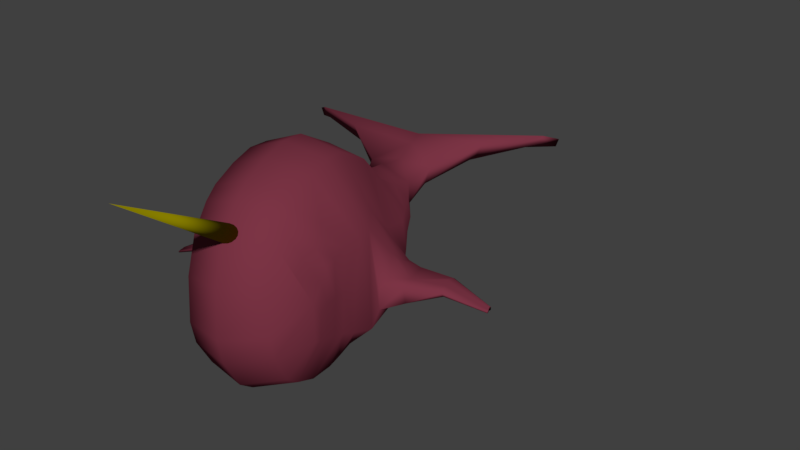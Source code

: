 # Source: attack_narwhal.blend  (saved by Blender 2.79.0; exported with 4.5.12 LTS)
import bpy
from mathutils import Matrix  # noqa: F401  (used for matrix-valued properties, if any)

bpy.ops.wm.read_factory_settings(use_empty=True)
scene = bpy.context.scene
scene.name = 'Scene'

# ---- collections
col_collection_1 = bpy.data.collections.new('Collection 1'); scene.collection.children.link(col_collection_1)

# ---- materials (node trees are filled in below, after node groups)
mat_narwhal = bpy.data.materials.new('Narwhal')
mat_narwhal.alpha_threshold = 0.0
mat_narwhal.use_transparent_shadow = False
mat_narwhal.diffuse_color = (0.2, 0.035, 0.05969, 1.0)
mat_narwhal.roughness = 0.5
mat_narwhal.specular_intensity = 0.05
mat_eye = bpy.data.materials.new('Eye')
mat_eye.alpha_threshold = 0.0
mat_eye.use_transparent_shadow = False
mat_eye.diffuse_color = (0.2, 0.035, 0.06, 1.0)
mat_eye.roughness = 0.5
mat_eye.specular_intensity = 0.1
mat_horn = bpy.data.materials.new('Horn')
mat_horn.alpha_threshold = 0.0
mat_horn.use_transparent_shadow = False
mat_horn.diffuse_color = (0.2396, 0.2054, 6.165e-05, 1.0)
mat_horn.roughness = 0.5
mat_horn.specular_intensity = 0.1

# ---- material node trees

# ---- world
world_world = bpy.data.worlds.new('World'); scene.world = world_world
world_world.color = (0.05088, 0.05088, 0.05088)
world_world.use_sun_shadow = False
world_world.sun_shadow_jitter_overblur = 0.0
world_world.cycles.sampling_method = 'MANUAL'

# ---- cameras
cam_camera = bpy.data.cameras.new('Camera')
cam_camera.clip_end = 100.0
cam_camera.lens = 35.0
cam_camera.sensor_width = 32.0
cam_camera.sensor_height = 18.0
cam_camera.ortho_scale = 7.314
cam_camera.dof.focus_distance = 0.0
cam_camera.dof.aperture_fstop = 128.0

# ---- lights
light_sun = bpy.data.lights.new('Sun', 'SUN')
light_sun.transmission_factor = 0.0
light_sun.angle = 0.1993
light_sun.energy = 1.0
light_sun.shadow_buffer_clip_start = 0.5
light_sun.shadow_soft_size = 0.1
light_sun.shadow_cascade_max_distance = 1000.0

# ---- meshes
me_plane = bpy.data.meshes.new('Plane')
me_plane.from_pydata([(-0.1959, -0.7798, -0.4416), (0.175, -0.7115, -0.4416), (-0.4108, -0.1435, -0.6767), (0.2078, -0.1295, -0.6749), (-0.839, -0.6773, -0.4416), (-1.334, -0.426, -0.4416), (0.7043, -0.4212, -0.4416), (0.9604, -0.1414, -0.4416), (-0.8073, 0.1472, -0.7289), (0.3754, 0.176, -0.6749), (-1.624, -0.07769, -0.4416), (1.256, 0.331, -0.4416), (-0.8346, 0.6558, -0.7645), (0.6715, 0.7488, -0.6749), (-1.747, 0.175, -0.4416), (1.448, 0.891, -0.4416), (-0.8454, 0.9572, -0.8348), (0.796, 0.971, -0.7331), (-1.843, 0.6599, -0.4416), (1.502, 1.192, -0.4416), (-0.7282, 1.41, -0.8036), (0.8547, 1.235, -0.8646), (-1.87, 1.138, -0.4416), (1.564, 1.663, -0.4416), (-0.7513, 1.912, -0.6749), (1.015, 2.026, -0.7506), (-1.775, 1.609, -0.4416), (1.536, 2.12, -0.4416), (0.02581, 2.821, -0.6144), (0.7168, 2.956, -0.792), (-1.31, 2.443, -0.4416), (1.407, 2.851, -0.4416), (0.2124, 3.423, -0.6382), (0.8095, 3.518, -0.6604), (-0.4937, 3.349, -0.4156), (1.213, 3.648, -0.4156), (0.2539, 3.898, -0.5422), (0.7297, 3.996, -0.5494), (-0.2434, 3.809, -0.4156), (1.127, 4.135, -0.4156), (0.281, 4.377, -0.4575), (0.6865, 4.448, -0.4723), (-0.08199, 4.277, -0.3534), (1.019, 4.506, -0.4137), (0.2351, 4.911, -0.3209), (0.6786, 4.947, -0.3262), (-0.006273, 4.625, -0.2319), (0.9476, 4.715, -0.368), (0.7036, 1.798, -0.9619), (0.244, 1.731, -0.9619), (0.5924, 5.645, -0.3762), (0.2517, 5.674, -0.449), (0.6087, 1.687, -1.144), (-0.02797, 2.028, -0.8797), (0.7052, 2.133, -1.038), (0.2739, 2.329, -0.9299), (0.3816, 2.547, -0.9619), (0.6983, 2.61, -0.9619), (0.5057, 1.909, -1.547), (0.6868, 1.501, -0.8793), (0.3371, 1.537, -0.8708), (0.4032, 1.833, -1.538), (0.3985, 2.041, -1.537), (0.6098, 2.013, -1.256), (0.3234, 1.937, -1.144), (0.388, 2.415, -1.144), (0.6051, 2.476, -1.144), (0.2937, 1.622, -1.144), (0.5381, 2.149, -1.537), (0.5431, 2.299, -1.587), (0.4024, 2.227, -1.513), (0.445, 2.371, -1.558), (0.4937, 2.437, -1.559), (0.3519, 6.629, -0.9155), (0.02145, 6.632, -1.038), (0.2321, 7.406, -1.757), (0.05171, 7.407, -1.796), (0.4105, 7.798, -1.956), (0.2426, 7.799, -1.995), (0.7612, 2.069, -2.042), (0.7271, 2.044, -2.039), (0.7255, 2.113, -2.039), (0.772, 2.148, -2.039), (0.7736, 2.198, -2.055), (0.7268, 2.174, -2.031), (0.741, 2.222, -2.046), (0.7572, 2.244, -2.046), (-0.1015, -0.1365, -0.6758), (-0.8725, -0.2848, -0.5592), (-0.1876, 0.2302, -0.6989), (-1.091, 0.1275, -0.6271), (0.2916, 0.02325, -0.6749), (-0.5807, 0.07046, -0.6998), (-1.479, -0.2518, -0.4416), (-0.08155, 0.7023, -0.7197), (-1.291, 0.4154, -0.6031), (0.5235, 0.4624, -0.6749), (-0.8007, 0.3651, -0.7477), (-1.686, 0.04866, -0.4416), (-0.1346, 0.4663, -0.7093), (-1.083, 0.3227, -0.6553), (-0.1446, 0.04686, -0.6874), (-1.03, -0.09069, -0.5707), (-0.1959, -0.7798, 0.4416), (0.175, -0.7115, 0.4416), (-0.4108, -0.1435, 0.6767), (0.2078, -0.1295, 0.6749), (-0.839, -0.6773, 0.4416), (-1.334, -0.426, 0.4416), (0.7043, -0.4212, 0.4416), (0.9604, -0.1414, 0.4416), (-0.8073, 0.1472, 0.7289), (0.3754, 0.176, 0.6749), (-1.624, -0.07769, 0.4416), (1.256, 0.331, 0.4416), (-0.8346, 0.6558, 0.7645), (0.6715, 0.7488, 0.6749), (-1.747, 0.175, 0.4416), (1.448, 0.891, 0.4416), (-0.8454, 0.9572, 0.8348), (0.796, 0.971, 0.7331), (-1.843, 0.6599, 0.4416), (1.502, 1.192, 0.4416), (-0.7282, 1.41, 0.8036), (0.8547, 1.235, 0.8646), (-1.87, 1.138, 0.4416), (1.564, 1.663, 0.4416), (1.015, 2.026, 0.7506), (-1.775, 1.609, 0.4416), (1.536, 2.12, 0.4416), (0.02581, 2.821, 0.6144), (0.7168, 2.956, 0.792), (-1.31, 2.443, 0.4416), (1.407, 2.851, 0.4416), (0.2124, 3.423, 0.6382), (0.8095, 3.518, 0.6604), (-0.4937, 3.349, 0.4156), (1.213, 3.648, 0.4156), (0.2539, 3.898, 0.5422), (0.7297, 3.996, 0.5494), (-0.2434, 3.809, 0.4156), (1.127, 4.135, 0.4156), (0.281, 4.377, 0.4575), (0.6865, 4.448, 0.4723), (-0.08199, 4.277, 0.3534), (1.019, 4.506, 0.4137), (0.2351, 4.911, 0.3209), (0.6786, 4.947, 0.3262), (-0.006273, 4.625, 0.2319), (0.9476, 4.715, 0.368), (-0.7513, 1.912, 0.6749), (0.7036, 1.798, 0.9619), (0.244, 1.731, 0.9619), (0.5924, 5.645, 0.3762), (0.2517, 5.674, 0.449), (0.2937, 1.622, 1.144), (0.6087, 1.687, 1.144), (-0.02797, 2.028, 0.8797), (0.7052, 2.133, 1.038), (0.6983, 2.61, 0.9619), (0.2739, 2.329, 0.9299), (0.3816, 2.547, 0.9619), (0.5057, 1.909, 1.547), (0.6868, 1.501, 0.8793), (0.3371, 1.537, 0.8708), (0.4032, 1.833, 1.538), (0.3985, 2.041, 1.537), (0.6098, 2.013, 1.256), (0.3234, 1.937, 1.144), (0.388, 2.415, 1.144), (0.6051, 2.476, 1.144), (0.5381, 2.149, 1.537), (0.5431, 2.299, 1.587), (0.4024, 2.227, 1.513), (0.445, 2.371, 1.558), (0.4937, 2.437, 1.559), (0.3519, 6.629, 0.9155), (0.02145, 6.632, 1.038), (0.2321, 7.406, 1.757), (0.05171, 7.407, 1.796), (0.4105, 7.798, 1.956), (0.2426, 7.799, 1.995), (0.7612, 2.069, 2.042), (0.7271, 2.044, 2.039), (0.7255, 2.113, 2.039), (0.772, 2.148, 2.039), (0.7736, 2.198, 2.055), (0.7268, 2.174, 2.031), (0.741, 2.222, 2.046), (0.7572, 2.244, 2.046), (-0.2457, -1.082, 0.0), (0.1639, -1.006, 0.0), (-0.956, -0.9686, 0.0), (-1.503, -0.691, 0.0), (0.7486, -0.6857, 0.0), (1.031, -0.3767, 0.0), (-1.823, -0.3063, 0.0), (1.358, 0.1451, 0.0), (-1.959, -0.02717, 0.0), (1.57, 0.7636, 0.0), (-2.065, 0.5084, 0.0), (1.63, 1.096, 0.0), (-2.095, 1.036, 0.0), (1.698, 1.616, 0.0), (-1.989, 1.557, 0.0), (1.668, 2.121, 0.0), (-1.476, 2.477, 0.0), (1.524, 2.929, 0.0), (-0.6479, 3.419, 0.0), (1.324, 3.771, 0.0), (-0.3555, 3.909, 0.0), (1.224, 4.285, 0.0), (-0.251, 4.359, 0.0), (1.111, 4.666, 0.0), (-0.01495, 5.0, 0.0), (0.9164, 5.069, 0.0), (-0.1616, 4.698, 0.0), (1.035, 4.884, 0.0), (0.1348, 5.637, -1.084e-09), (0.8647, 5.631, -1.357e-10), (0.0741, 6.263, 0.0), (0.7317, 6.256, 0.0), (0.05957, 6.714, -9.598e-09), (0.4189, 6.715, -9.598e-09), (0.1425, 6.83, -9.598e-09), (0.2904, 6.831, -9.598e-09), (-0.1015, -0.1365, 0.6758), (-0.8725, -0.2848, 0.5592), (-0.1876, 0.2302, 0.6989), (-1.091, 0.1275, 0.6271), (0.2916, 0.02325, 0.6749), (-0.5807, 0.07046, 0.6998), (-1.479, -0.2518, 0.4416), (-0.08155, 0.7023, 0.7197), (-1.291, 0.4154, 0.6031), (0.5235, 0.4624, 0.6749), (-0.8007, 0.3651, 0.7477), (-1.686, 0.04866, 0.4416), (-0.1346, 0.4663, 0.7093), (-1.083, 0.3227, 0.6553), (-0.1446, 0.04686, 0.6874), (-1.03, -0.09069, 0.5707), (-1.316, -0.2898, 0.1146), (-1.269, -0.322, 0.106), (-1.23, -0.3493, 0.08148), (-1.203, -0.3675, 0.04485), (-1.194, -0.3739, 0.001642), (-1.203, -0.3675, -0.04157), (-1.23, -0.3493, -0.0782), (-1.269, -0.322, -0.1027), (-1.316, -0.2898, -0.1113), (-1.363, -0.2576, -0.1027), (-1.403, -0.2304, -0.0782), (-2.954, -2.647, 0.04754), (-1.429, -0.2121, -0.04157), (-1.438, -0.2057, 0.001642), (-1.429, -0.2121, 0.04485), (-1.403, -0.2304, 0.08148), (-1.363, -0.2576, 0.106)], [], [(0, 2, 87, 3, 1), (0, 4, 5, 88, 2), (3, 7, 6, 1), (3, 91, 9, 11, 7), (102, 90, 8, 92), (101, 89, 9, 91), (9, 96, 13, 15, 11), (100, 95, 12, 97), (99, 94, 13, 96), (13, 17, 19, 15), (14, 18, 16, 12, 95), (12, 16, 17, 13, 94), (17, 21, 23, 19), (18, 22, 20, 16), (16, 20, 21, 17), (21, 25, 27, 23), (22, 26, 24, 20), (25, 29, 31, 27), (26, 30, 28, 24), (29, 33, 35, 31), (30, 34, 32, 28), (28, 32, 33, 29), (33, 37, 39, 35), (34, 38, 36, 32), (32, 36, 37, 33), (37, 41, 43, 39), (38, 42, 40, 36), (36, 40, 41, 37), (41, 45, 47, 43), (42, 46, 44, 40), (40, 44, 45, 41), (34, 30, 206, 208), (42, 38, 210, 212), (215, 45, 50, 219), (4, 0, 190, 192), (11, 15, 199, 197), (44, 46, 216, 214), (6, 7, 195, 194), (19, 23, 203, 201), (27, 31, 207, 205), (47, 45, 215, 217), (1, 6, 194, 191), (35, 39, 211, 209), (43, 47, 217, 213), (14, 98, 10, 196, 198), (22, 18, 200, 202), (30, 26, 204, 206), (38, 34, 208, 210), (46, 42, 212, 216), (7, 11, 197, 195), (15, 19, 201, 199), (23, 27, 205, 203), (0, 1, 191, 190), (31, 35, 209, 207), (39, 43, 213, 211), (10, 93, 5, 193, 196), (18, 14, 198, 200), (26, 22, 202, 204), (5, 4, 192, 193), (48, 59, 52), (56, 55, 24, 28, 29, 57), (53, 55, 64), (49, 53, 64, 67), (29, 25, 54, 57), (25, 21, 48, 54), (59, 60, 67, 52), (60, 59, 48, 21, 20, 49), (219, 50, 73, 221), (20, 24, 53, 49), (24, 55, 53), (64, 70, 62), (66, 63, 68, 69), (66, 69, 72), (63, 52, 58, 68), (60, 49, 67), (55, 56, 65, 64), (57, 54, 63, 66), (56, 57, 66, 65), (54, 48, 52, 63), (72, 69, 83, 86), (52, 67, 61, 58), (71, 72, 86, 85), (67, 64, 62, 61), (64, 65, 71, 70), (65, 66, 72, 71), (45, 44, 51, 50), (44, 214, 218, 51), (221, 73, 75, 223), (50, 51, 74, 73), (51, 218, 220, 74), (76, 222, 224, 78), (73, 74, 76, 75), (74, 220, 222, 76), (77, 78, 224, 225), (223, 75, 77, 225), (75, 76, 78, 77), (85, 86, 83, 82, 81, 84), (80, 81, 82, 79), (58, 61, 80, 79), (68, 58, 79, 82), (69, 68, 82, 83), (62, 70, 84, 81), (70, 71, 85, 84), (61, 62, 81, 80), (89, 99, 96, 9), (8, 97, 99, 89), (97, 12, 94, 99), (90, 100, 97, 8), (10, 98, 100, 90), (98, 14, 95, 100), (87, 101, 91, 3), (2, 92, 101, 87), (92, 8, 89, 101), (88, 102, 92, 2), (5, 93, 102, 88), (93, 10, 90, 102), (103, 104, 106, 226, 105), (103, 105, 227, 108, 107), (106, 104, 109, 110), (106, 110, 114, 112, 230), (241, 231, 111, 229), (240, 230, 112, 228), (112, 114, 118, 116, 235), (239, 236, 115, 234), (238, 235, 116, 233), (116, 118, 122, 120), (117, 234, 115, 119, 121), (115, 233, 116, 120, 119), (120, 122, 126, 124), (121, 119, 123, 125), (119, 120, 124, 123), (124, 126, 129, 127), (125, 123, 150, 128), (127, 129, 133, 131), (128, 150, 130, 132), (131, 133, 137, 135), (132, 130, 134, 136), (130, 131, 135, 134), (135, 137, 141, 139), (136, 134, 138, 140), (134, 135, 139, 138), (139, 141, 145, 143), (140, 138, 142, 144), (138, 139, 143, 142), (143, 145, 149, 147), (144, 142, 146, 148), (142, 143, 147, 146), (136, 208, 206, 132), (144, 212, 210, 140), (215, 219, 153, 147), (107, 192, 190, 103), (114, 197, 199, 118), (146, 214, 216, 148), (109, 194, 195, 110), (122, 201, 203, 126), (129, 205, 207, 133), (149, 217, 215, 147), (104, 191, 194, 109), (137, 209, 211, 141), (145, 213, 217, 149), (117, 198, 196, 113, 237), (125, 202, 200, 121), (132, 206, 204, 128), (140, 210, 208, 136), (148, 216, 212, 144), (110, 195, 197, 114), (118, 199, 201, 122), (126, 203, 205, 129), (103, 190, 191, 104), (133, 207, 209, 137), (141, 211, 213, 145), (113, 196, 193, 108, 232), (121, 200, 198, 117), (128, 204, 202, 125), (108, 193, 192, 107), (151, 156, 163), (161, 159, 131, 130, 150, 160), (157, 168, 160), (152, 155, 168, 157), (131, 159, 158, 127), (127, 158, 151, 124), (163, 156, 155, 164), (164, 152, 123, 124, 151, 163), (219, 221, 176, 153), (123, 152, 157, 150), (150, 157, 160), (168, 166, 173), (170, 172, 171, 167), (170, 175, 172), (167, 171, 162, 156), (164, 155, 152), (160, 168, 169, 161), (159, 170, 167, 158), (161, 169, 170, 159), (158, 167, 156, 151), (175, 189, 186, 172), (156, 162, 165, 155), (174, 188, 189, 175), (155, 165, 166, 168), (168, 173, 174, 169), (169, 174, 175, 170), (147, 153, 154, 146), (146, 154, 218, 214), (221, 223, 178, 176), (153, 176, 177, 154), (154, 177, 220, 218), (179, 181, 224, 222), (176, 178, 179, 177), (177, 179, 222, 220), (180, 225, 224, 181), (223, 225, 180, 178), (178, 180, 181, 179), (188, 187, 184, 185, 186, 189), (183, 182, 185, 184), (162, 182, 183, 165), (171, 185, 182, 162), (172, 186, 185, 171), (166, 184, 187, 173), (173, 187, 188, 174), (165, 183, 184, 166), (222, 223, 225, 224), (228, 112, 235, 238), (111, 228, 238, 236), (236, 238, 233, 115), (229, 111, 236, 239), (113, 229, 239, 237), (237, 239, 234, 117), (226, 106, 230, 240), (105, 226, 240, 231), (231, 240, 228, 111), (227, 105, 231, 241), (108, 227, 241, 232), (232, 241, 229, 113), (242, 253, 243), (243, 253, 244), (244, 253, 245), (245, 253, 246), (246, 253, 247), (247, 253, 248), (248, 253, 249), (249, 253, 250), (250, 253, 251), (251, 253, 252), (252, 253, 254), (254, 253, 255), (255, 253, 256), (256, 253, 257), (257, 253, 258), (258, 253, 242), (242, 243, 244, 245, 246, 247, 248, 249, 250, 251, 252, 254, 255, 256, 257, 258)])
me_plane.polygons.foreach_set('use_smooth', [True] * 250)
me_plane.polygons.foreach_set('material_index', [0, 0, 0, 0, 0, 0, 0, 0, 0, 0, 0, 0, 0, 0, 0, 0, 0, 0, 0, 0, 0, 0, 0, 0, 0, 0, 0, 0, 0, 0, 0, 0, 0, 0, 0, 0, 0, 0, 0, 0, 0, 0, 0, 0, 0, 0, 0, 0, 0, 0, 0, 0, 0, 0, 0, 0, 0, 0, 0, 0, 0, 0, 0, 0, 0, 0, 0, 0, 0, 0, 0, 0, 0, 0, 0, 0, 0, 0, 0, 0, 0, 0, 0, 0, 0, 0, 0, 0, 0, 0, 0, 0, 0, 0, 0, 0, 0, 0, 0, 0, 0, 0, 0, 0, 0, 0, 0, 1, 0, 0, 0, 0, 0, 0, 0, 0, 0, 0, 0, 0, 0, 0, 0, 0, 0, 0, 0, 0, 0, 0, 0, 0, 0, 0, 0, 0, 0, 0, 0, 0, 0, 0, 0, 0, 0, 0, 0, 0, 0, 0, 0, 0, 0, 0, 0, 0, 0, 0, 0, 0, 0, 0, 0, 0, 0, 0, 0, 0, 0, 0, 0, 0, 0, 0, 0, 0, 0, 0, 0, 0, 0, 0, 0, 0, 0, 0, 0, 0, 0, 0, 0, 0, 0, 0, 0, 0, 0, 0, 0, 0, 0, 0, 0, 0, 0, 0, 0, 0, 0, 0, 0, 0, 0, 0, 0, 0, 0, 0, 0, 0, 0, 0, 0, 0, 1, 0, 0, 0, 0, 0, 0, 0, 0, 2, 2, 2, 2, 2, 2, 2, 2, 2, 2, 2, 2, 2, 2, 2, 2, 2])
_uv = me_plane.uv_layers.new(name='UVMap')
_uv.uv.foreach_set('vector', [0.5, 1.0, 0.9755, 0.6545, 0.7939, 0.09549, 0.2061, 0.09549, 0.02447, 0.6545, 0.5, 1.0, 0.9755, 0.6545, 0.7939, 0.09549, 0.2061, 0.09549, 0.02447, 0.6545, 0.0, 0.0, 1.0, 0.0, 1.0, 1.0, 0.0, 1.0, 0.5, 1.0, 0.9755, 0.6545, 0.7939, 0.09549, 0.2061, 0.09549, 0.02447, 0.6545, 0.02461, 0.07875, 1.025, 0.07875, 1.025, 1.079, 0.02461, 1.079, 0.0, 0.0, 1.0, 0.0, 1.0, 1.0, 0.0, 1.0, 0.5, 1.0, 0.9755, 0.6545, 0.7939, 0.09549, 0.2061, 0.09549, 0.02447, 0.6545, 0.02461, 0.07875, 1.025, 0.07875, 1.025, 1.079, 0.02461, 1.079, 0.0, 0.0, 1.0, 0.0, 1.0, 1.0, 0.0, 1.0, 0.0, 0.0, 1.0, 0.0, 1.0, 1.0, 0.0, 1.0, 0.5, 1.0, 0.9755, 0.6545, 0.7939, 0.09549, 0.2061, 0.09549, 0.02447, 0.6545, 0.5, 1.0, 0.9755, 0.6545, 0.7939, 0.09549, 0.2061, 0.09549, 0.02447, 0.6545, 0.0, 0.0, 1.0, 0.0, 1.0, 1.0, 0.0, 1.0, 0.0, 0.0, 1.0, 0.0, 1.0, 1.0, 0.0, 1.0, 0.0, 0.0, 1.0, 0.0, 1.0, 1.0, 0.0, 1.0, 0.0, 0.0, 1.0, 0.0, 1.0, 1.0, 0.0, 1.0, 0.0, 0.0, 1.0, 0.0, 1.0, 1.0, 0.0, 1.0, 0.0, 0.0, 1.0, 0.0, 1.0, 1.0, 0.0, 1.0, 0.0, 0.0, 1.0, 0.0, 1.0, 1.0, 0.0, 1.0, 0.0, 0.0, 1.0, 0.0, 1.0, 1.0, 0.0, 1.0, 0.0, 0.0, 1.0, 0.0, 1.0, 1.0, 0.0, 1.0, 0.0, 0.0, 1.0, 0.0, 1.0, 1.0, 0.0, 1.0, 0.0, 0.0, 1.0, 0.0, 1.0, 1.0, 0.0, 1.0, 0.0, 0.0, 1.0, 0.0, 1.0, 1.0, 0.0, 1.0, 0.0, 0.0, 1.0, 0.0, 1.0, 1.0, 0.0, 1.0, 0.0, 0.0, 1.0, 0.0, 1.0, 1.0, 0.0, 1.0, 0.0, 0.0, 1.0, 0.0, 1.0, 1.0, 0.0, 1.0, 0.0, 0.0, 1.0, 0.0, 1.0, 1.0, 0.0, 1.0, 0.0, 0.0, 1.0, 0.0, 1.0, 1.0, 0.0, 1.0, 0.0, 0.0, 1.0, 0.0, 1.0, 1.0, 0.0, 1.0, 0.0, 0.0, 1.0, 0.0, 1.0, 1.0, 0.0, 1.0, 0.0, 0.0, 1.0, 0.0, 1.0, 1.0, 0.0, 1.0, 0.0, 0.0, 1.0, 0.0, 1.0, 1.0, 0.0, 1.0, 0.0, 0.0, 1.0, 0.0, 1.0, 1.0, 0.0, 1.0, 0.0, 0.0, 1.0, 0.0, 1.0, 1.0, 0.0, 1.0, 0.0, 0.0, 1.0, 0.0, 1.0, 1.0, 0.0, 1.0, 0.0, 0.0, 1.0, 0.0, 1.0, 1.0, 0.0, 1.0, 0.0, 0.0, 1.0, 0.0, 1.0, 1.0, 0.0, 1.0, 0.0, 0.0, 1.0, 0.0, 1.0, 1.0, 0.0, 1.0, 0.0, 0.0, 1.0, 0.0, 1.0, 1.0, 0.0, 1.0, 0.0, 0.0, 1.0, 0.0, 1.0, 1.0, 0.0, 1.0, 0.0, 0.0, 1.0, 0.0, 1.0, 1.0, 0.0, 1.0, 0.0, 0.0, 1.0, 0.0, 1.0, 1.0, 0.0, 1.0, 0.0, 0.0, 1.0, 0.0, 1.0, 1.0, 0.0, 1.0, 0.5, 1.0, 0.9755, 0.6545, 0.7939, 0.09549, 0.2061, 0.09549, 0.02447, 0.6545, 0.0, 0.0, 1.0, 0.0, 1.0, 1.0, 0.0, 1.0, 0.0, 0.0, 1.0, 0.0, 1.0, 1.0, 0.0, 1.0, 0.0, 0.0, 1.0, 0.0, 1.0, 1.0, 0.0, 1.0, 0.0, 0.0, 1.0, 0.0, 1.0, 1.0, 0.0, 1.0, 0.0, 0.0, 1.0, 0.0, 1.0, 1.0, 0.0, 1.0, 0.0, 0.0, 1.0, 0.0, 1.0, 1.0, 0.0, 1.0, 0.0, 0.0, 1.0, 0.0, 1.0, 1.0, 0.0, 1.0, 0.0, 0.0, 1.0, 0.0, 1.0, 1.0, 0.0, 1.0, 0.0, 0.0, 1.0, 0.0, 1.0, 1.0, 0.0, 1.0, 0.0, 0.0, 1.0, 0.0, 1.0, 1.0, 0.0, 1.0, 0.5, 1.0, 0.9755, 0.6545, 0.7939, 0.09549, 0.2061, 0.09549, 0.02447, 0.6545, 0.0, 0.0, 1.0, 0.0, 1.0, 1.0, 0.0, 1.0, 0.0, 0.0, 1.0, 0.0, 1.0, 1.0, 0.0, 1.0, 0.0, 0.0, 1.0, 0.0, 1.0, 1.0, 0.0, 1.0, 0.0, 0.0, 1.0, 0.0, 0.0, 1.0, 0.5, 1.0, 0.8536, 0.8536, 0.8536, 0.1464, 0.5, 0.0, 0.1464, 0.1464, 0.1464, 0.8536, 0.0, 0.0, 1.0, 0.0, 0.0, 1.0, 0.0, 0.0, 1.0, 0.0, 1.0, 1.0, 0.0, 1.0, 0.0, 0.0, 1.0, 0.0, 1.0, 1.0, 0.0, 1.0, 0.0, 0.0, 1.0, 0.0, 1.0, 1.0, 0.0, 1.0, 0.0, 0.0, 1.0, 0.0, 1.0, 1.0, 0.0, 1.0, 0.5, 1.0, 0.933, 0.75, 0.933, 0.25, 0.5, 0.0, 0.06699, 0.25, 0.06699, 0.75, 0.0, 0.0, 1.0, 0.0, 1.0, 1.0, 0.0, 1.0, 0.0, 0.0, 1.0, 0.0, 1.0, 1.0, 0.0, 1.0, 1.0, 0.0, 1.0, 1.0, 0.0, 1.0, 1.0, 0.0, 1.0, 1.0, 0.0, 1.0, 0.0, 0.0, 1.0, 0.0, 1.0, 1.0, 0.0, 1.0, 1.0, 0.0, 1.0, 1.0, 0.0, 1.0, 0.0, 0.0, 1.0, 0.0, 1.0, 1.0, 0.0, 1.0, 0.0, 0.0, 1.0, 0.0, 0.0, 1.0, 0.0, 0.0, 1.0, 0.0, 1.0, 1.0, 0.0, 1.0, 0.0, 0.0, 1.0, 0.0, 1.0, 1.0, 0.0, 1.0, 0.0, 0.0, 1.0, 0.0, 1.0, 1.0, 0.0, 1.0, 0.0, 0.0, 1.0, 0.0, 1.0, 1.0, 0.0, 1.0, 0.0, 0.0, 1.0, 0.0, 1.0, 1.0, 0.0, 1.0, 0.5, 1.0, 0.7939, 0.09549, 0.2061, 0.09549, 0.02447, 0.6545, 0.0, 0.0, 1.0, 0.0, 1.0, 1.0, 0.0, 1.0, 0.0, 0.0, 1.0, 0.0, 1.0, 1.0, 0.0, 1.0, 0.0, 0.0, 1.0, 0.0, 1.0, 1.0, 0.0, 1.0, 0.0, 0.0, 1.0, 0.0, 1.0, 1.0, 0.0, 1.0, 0.0, 0.0, 1.0, 0.0, 1.0, 1.0, 0.0, 1.0, 0.0, 0.0, 1.0, 0.0, 1.0, 1.0, 0.0, 1.0, 0.0, 0.0, 1.0, 0.0, 1.0, 1.0, 0.0, 1.0, 0.0, 0.0, 1.0, 0.0, 1.0, 1.0, 0.0, 1.0, 0.0, 0.0, 1.0, 0.0, 1.0, 1.0, 0.0, 1.0, 0.0, 0.0, 1.0, 0.0, 1.0, 1.0, 0.0, 1.0, 0.0, 0.0, 1.0, 0.0, 1.0, 1.0, 0.0, 1.0, 0.0, 0.0, 1.0, 0.0, 1.0, 1.0, 0.0, 1.0, 0.0, 0.0, 1.0, 0.0, 1.0, 1.0, 0.0, 1.0, 0.0, 0.0, 1.0, 0.0, 1.0, 1.0, 0.0, 1.0, 0.0, 0.0, 1.0, 0.0, 1.0, 1.0, 0.0, 1.0, 0.5, 1.0, 0.933, 0.75, 0.933, 0.25, 0.5, 0.0, 0.06699, 0.25, 0.06699, 0.75, 0.0, 0.0, 1.0, 0.0, 1.0, 1.0, 0.0, 1.0, 0.0, 0.0, 1.0, 0.0, 1.0, 1.0, 0.0, 1.0, 0.0, 0.0, 1.0, 0.0, 1.0, 1.0, 0.0, 1.0, 0.0, 0.0, 1.0, 0.0, 1.0, 1.0, 0.0, 1.0, 0.0, 0.0, 1.0, 0.0, 1.0, 1.0, 0.0, 1.0, 0.0, 0.0, 1.0, 0.0, 1.0, 1.0, 0.0, 1.0, 0.0, 0.0, 1.0, 0.0, 1.0, 1.0, 0.0, 1.0, 0.0, 0.0, 1.0, 0.0, 1.0, 1.0, 0.0, 1.0, 0.02461, 0.07875, 1.025, 0.07875, 1.025, 1.079, 0.02461, 1.079, 0.02461, 0.07875, 1.025, 0.07875, 1.025, 1.079, 0.02461, 1.079, 0.03135, 0.02708, 0.9772, 0.02216, 0.9821, 0.9779, 0.006743, 0.9828, 0.02461, 0.07875, 1.025, 0.07875, 1.025, 1.079, 0.02461, 1.079, 0.02461, 0.07875, 1.025, 0.07875, 1.025, 1.079, 0.02461, 1.079, 0.0, 0.0, 1.0, 0.0, 1.0, 1.0, 0.0, 1.0, 0.02461, 0.07875, 1.025, 0.07875, 1.025, 1.079, 0.02461, 1.079, 0.02461, 0.07875, 1.025, 0.07875, 1.025, 1.079, 0.02461, 1.079, 0.02461, 0.07875, 1.025, 0.07875, 1.025, 1.079, 0.02461, 1.079, 0.02461, 0.07875, 1.025, 0.07875, 1.025, 1.079, 0.02461, 1.079, 0.02461, 0.07875, 1.025, 0.07875, 1.025, 1.079, 0.02461, 1.079, 0.5, 1.0, 0.02447, 0.6545, 0.2061, 0.09549, 0.7939, 0.09549, 0.9755, 0.6545, 0.5, 1.0, 0.02447, 0.6545, 0.2061, 0.09549, 0.7939, 0.09549, 0.9755, 0.6545, 0.0, 0.0, 0.0, 1.0, 1.0, 1.0, 1.0, 0.0, 0.5, 1.0, 0.02447, 0.6545, 0.2061, 0.09549, 0.7939, 0.09549, 0.9755, 0.6545, 0.02461, 0.07875, 0.02461, 1.079, 1.025, 1.079, 1.025, 0.07875, 0.0, 0.0, 0.0, 1.0, 1.0, 1.0, 1.0, 0.0, 0.5, 1.0, 0.02447, 0.6545, 0.2061, 0.09549, 0.7939, 0.09549, 0.9755, 0.6545, 0.02461, 0.07875, 0.02461, 1.079, 1.025, 1.079, 1.025, 0.07875, 0.0, 0.0, 0.0, 1.0, 1.0, 1.0, 1.0, 0.0, 0.0, 0.0, 0.0, 1.0, 1.0, 1.0, 1.0, 0.0, 0.5, 1.0, 0.02447, 0.6545, 0.2061, 0.09549, 0.7939, 0.09549, 0.9755, 0.6545, 0.5, 1.0, 0.02447, 0.6545, 0.2061, 0.09549, 0.7939, 0.09549, 0.9755, 0.6545, 0.0, 0.0, 0.0, 1.0, 1.0, 1.0, 1.0, 0.0, 0.0, 0.0, 0.0, 1.0, 1.0, 1.0, 1.0, 0.0, 0.0, 0.0, 0.0, 1.0, 1.0, 1.0, 1.0, 0.0, 0.0, 0.0, 0.0, 1.0, 1.0, 1.0, 1.0, 0.0, 0.0, 0.0, 0.0, 1.0, 1.0, 1.0, 1.0, 0.0, 0.0, 0.0, 0.0, 1.0, 1.0, 1.0, 1.0, 0.0, 0.0, 0.0, 0.0, 1.0, 1.0, 1.0, 1.0, 0.0, 0.0, 0.0, 0.0, 1.0, 1.0, 1.0, 1.0, 0.0, 0.0, 0.0, 0.0, 1.0, 1.0, 1.0, 1.0, 0.0, 0.0, 0.0, 0.0, 1.0, 1.0, 1.0, 1.0, 0.0, 0.0, 0.0, 0.0, 1.0, 1.0, 1.0, 1.0, 0.0, 0.0, 0.0, 0.0, 1.0, 1.0, 1.0, 1.0, 0.0, 0.0, 0.0, 0.0, 1.0, 1.0, 1.0, 1.0, 0.0, 0.0, 0.0, 0.0, 1.0, 1.0, 1.0, 1.0, 0.0, 0.0, 0.0, 0.0, 1.0, 1.0, 1.0, 1.0, 0.0, 0.0, 0.0, 0.0, 1.0, 1.0, 1.0, 1.0, 0.0, 0.0, 0.0, 0.0, 1.0, 1.0, 1.0, 1.0, 0.0, 0.0, 0.0, 0.0, 1.0, 1.0, 1.0, 1.0, 0.0, 0.0, 0.0, 0.0, 1.0, 1.0, 1.0, 1.0, 0.0, 0.0, 0.0, 0.0, 1.0, 1.0, 1.0, 1.0, 0.0, 0.0, 0.0, 0.0, 1.0, 1.0, 1.0, 1.0, 0.0, 0.0, 0.0, 0.0, 1.0, 1.0, 1.0, 1.0, 0.0, 0.0, 0.0, 0.0, 1.0, 1.0, 1.0, 1.0, 0.0, 0.0, 0.0, 0.0, 1.0, 1.0, 1.0, 1.0, 0.0, 0.0, 0.0, 0.0, 1.0, 1.0, 1.0, 1.0, 0.0, 0.0, 0.0, 0.0, 1.0, 1.0, 1.0, 1.0, 0.0, 0.0, 0.0, 0.0, 1.0, 1.0, 1.0, 1.0, 0.0, 0.0, 0.0, 0.0, 1.0, 1.0, 1.0, 1.0, 0.0, 0.0, 0.0, 0.0, 1.0, 1.0, 1.0, 1.0, 0.0, 0.0, 0.0, 0.0, 1.0, 1.0, 1.0, 1.0, 0.0, 0.0, 0.0, 0.0, 1.0, 1.0, 1.0, 1.0, 0.0, 0.0, 0.0, 0.0, 1.0, 1.0, 1.0, 1.0, 0.0, 0.5, 1.0, 0.02447, 0.6545, 0.2061, 0.09549, 0.7939, 0.09549, 0.9755, 0.6545, 0.0, 0.0, 0.0, 1.0, 1.0, 1.0, 1.0, 0.0, 0.0, 0.0, 0.0, 1.0, 1.0, 1.0, 1.0, 0.0, 0.0, 0.0, 0.0, 1.0, 1.0, 1.0, 1.0, 0.0, 0.0, 0.0, 0.0, 1.0, 1.0, 1.0, 1.0, 0.0, 0.0, 0.0, 0.0, 1.0, 1.0, 1.0, 1.0, 0.0, 0.0, 0.0, 0.0, 1.0, 1.0, 1.0, 1.0, 0.0, 0.0, 0.0, 0.0, 1.0, 1.0, 1.0, 1.0, 0.0, 0.0, 0.0, 0.0, 1.0, 1.0, 1.0, 1.0, 0.0, 0.0, 0.0, 0.0, 1.0, 1.0, 1.0, 1.0, 0.0, 0.0, 0.0, 0.0, 1.0, 1.0, 1.0, 1.0, 0.0, 0.5, 1.0, 0.02447, 0.6545, 0.2061, 0.09549, 0.7939, 0.09549, 0.9755, 0.6545, 0.0, 0.0, 0.0, 1.0, 1.0, 1.0, 1.0, 0.0, 0.0, 0.0, 0.0, 1.0, 1.0, 1.0, 1.0, 0.0, 0.0, 0.0, 0.0, 1.0, 1.0, 1.0, 1.0, 0.0, 0.0, 0.0, 1.0, 1.0, 1.0, 0.0, 0.5, 1.0, 0.0, 0.5, 0.1464, 0.1464, 0.5, 0.0, 1.0, 0.5, 0.8536, 0.8536, 0.0, 0.0, 1.0, 1.0, 1.0, 0.0, 0.0, 0.0, 0.0, 1.0, 1.0, 1.0, 1.0, 0.0, 0.0, 0.0, 0.0, 1.0, 1.0, 1.0, 1.0, 0.0, 0.0, 0.0, 0.0, 1.0, 1.0, 1.0, 1.0, 0.0, 0.0, 0.0, 0.0, 1.0, 1.0, 1.0, 1.0, 0.0, 0.5, 1.0, 0.06699, 0.75, 0.06699, 0.25, 0.5, 0.0, 0.933, 0.25, 0.933, 0.75, 0.0, 0.0, 0.0, 1.0, 1.0, 1.0, 1.0, 0.0, 0.0, 0.0, 0.0, 1.0, 1.0, 1.0, 1.0, 0.0, 0.0, 0.0, 0.0, 1.0, 1.0, 1.0, 0.0, 0.0, 0.0, 1.0, 1.0, 1.0, 0.0, 0.0, 0.0, 1.0, 1.0, 1.0, 1.0, 0.0, 0.0, 0.0, 0.0, 1.0, 1.0, 1.0, 0.0, 0.0, 0.0, 1.0, 1.0, 1.0, 1.0, 0.0, 0.0, 0.0, 1.0, 1.0, 1.0, 0.0, 0.0, 0.0, 0.0, 1.0, 1.0, 1.0, 1.0, 0.0, 0.0, 0.0, 0.0, 1.0, 1.0, 1.0, 1.0, 0.0, 0.0, 0.0, 0.0, 1.0, 1.0, 1.0, 1.0, 0.0, 0.0, 0.0, 0.0, 1.0, 1.0, 1.0, 1.0, 0.0, 0.0, 0.0, 0.0, 1.0, 1.0, 1.0, 1.0, 0.0, 0.5, 1.0, 0.02447, 0.6545, 0.2061, 0.09549, 0.9755, 0.6545, 0.0, 0.0, 0.0, 1.0, 1.0, 1.0, 1.0, 0.0, 0.0, 0.0, 0.0, 1.0, 1.0, 1.0, 1.0, 0.0, 0.0, 0.0, 0.0, 1.0, 1.0, 1.0, 1.0, 0.0, 0.0, 0.0, 0.0, 1.0, 1.0, 1.0, 1.0, 0.0, 0.0, 0.0, 0.0, 1.0, 1.0, 1.0, 1.0, 0.0, 0.0, 0.0, 0.0, 1.0, 1.0, 1.0, 1.0, 0.0, 0.0, 0.0, 0.0, 1.0, 1.0, 1.0, 1.0, 0.0, 0.0, 0.0, 0.0, 1.0, 1.0, 1.0, 1.0, 0.0, 0.0, 0.0, 0.0, 1.0, 1.0, 1.0, 1.0, 0.0, 0.0, 0.0, 0.0, 1.0, 1.0, 1.0, 1.0, 0.0, 0.0, 0.0, 0.0, 1.0, 1.0, 1.0, 1.0, 0.0, 0.0, 0.0, 0.0, 1.0, 1.0, 1.0, 1.0, 0.0, 0.0, 0.0, 0.0, 1.0, 1.0, 1.0, 1.0, 0.0, 0.0, 0.0, 0.0, 1.0, 1.0, 1.0, 1.0, 0.0, 0.0, 0.0, 0.0, 1.0, 1.0, 1.0, 1.0, 0.0, 0.5, 1.0, 0.06699, 0.75, 0.06699, 0.25, 0.5, 0.0, 0.933, 0.25, 0.933, 0.75, 0.0, 0.0, 0.0, 1.0, 1.0, 1.0, 1.0, 0.0, 0.0, 0.0, 0.0, 1.0, 1.0, 1.0, 1.0, 0.0, 0.0, 0.0, 0.0, 1.0, 1.0, 1.0, 1.0, 0.0, 0.0, 0.0, 0.0, 1.0, 1.0, 1.0, 1.0, 0.0, 0.0, 0.0, 0.0, 1.0, 1.0, 1.0, 1.0, 0.0, 0.0, 0.0, 0.0, 1.0, 1.0, 1.0, 1.0, 0.0, 0.0, 0.0, 0.0, 1.0, 1.0, 1.0, 1.0, 0.0, 0.0, 0.0, 0.0, 1.0, 1.0, 1.0, 1.0, 0.0, 0.0, 0.0, 0.0, 1.0, 1.0, 1.0, 1.0, 0.0, 0.02461, 0.07875, 0.02461, 1.079, 1.025, 1.079, 1.025, 0.07875, 0.02461, 0.07875, 0.02461, 1.079, 1.025, 1.079, 1.025, 0.07875, 0.03135, 0.02708, 0.006743, 0.9828, 0.9821, 0.9779, 0.9772, 0.02216, 0.02461, 0.07875, 0.02461, 1.079, 1.025, 1.079, 1.025, 0.07875, 0.02461, 0.07875, 0.02461, 1.079, 1.025, 1.079, 1.025, 0.07875, 0.0, 0.0, 0.0, 1.0, 1.0, 1.0, 1.0, 0.0, 0.02461, 0.07875, 0.02461, 1.079, 1.025, 1.079, 1.025, 0.07875, 0.02461, 0.07875, 0.02461, 1.079, 1.025, 1.079, 1.025, 0.07875, 0.02461, 0.07875, 0.02461, 1.079, 1.025, 1.079, 1.025, 0.07875, 0.02461, 0.07875, 0.02461, 1.079, 1.025, 1.079, 1.025, 0.07875, 0.02461, 0.07875, 0.02461, 1.079, 1.025, 1.079, 1.025, 0.07875, 0.0, 0.0, 0.0, 0.0, 0.0, 0.0, 0.0, 0.0, 0.0, 0.0, 0.0, 0.0, 0.0, 0.0, 0.0, 0.0, 0.0, 0.0, 0.0, 0.0, 0.0, 0.0, 0.0, 0.0, 0.0, 0.0, 0.0, 0.0, 0.0, 0.0, 0.0, 0.0, 0.0, 0.0, 0.0, 0.0, 0.0, 0.0, 0.0, 0.0, 0.0, 0.0, 0.0, 0.0, 0.0, 0.0, 0.0, 0.0, 0.0, 0.0, 0.0, 0.0, 0.0, 0.0, 0.0, 0.0, 0.0, 0.0, 0.0, 0.0, 0.0, 0.0, 0.0, 0.0, 0.0, 0.0, 0.0, 0.0, 0.0, 0.0, 0.0, 0.0, 0.0, 0.0, 0.0, 0.0, 0.0, 0.0, 0.0, 0.0, 0.0, 0.0, 0.0, 0.0, 0.0, 0.0, 0.0, 0.0, 0.0, 0.0, 0.0, 0.0, 0.0, 0.0, 0.0, 0.0, 0.0, 0.0, 0.0, 0.0, 0.0, 0.0, 0.0, 0.0, 0.0, 0.0, 0.0, 0.0, 0.0, 0.0, 0.0, 0.0, 0.0, 0.0, 0.0, 0.0, 0.0, 0.0, 0.0, 0.0, 0.0, 0.0, 0.0, 0.0, 0.0, 0.0, 0.0, 0.0])
me_plane.materials.append(mat_narwhal)
me_plane.materials.append(mat_eye)
me_plane.materials.append(mat_horn)
me_plane.use_remesh_preserve_volume = False
me_plane.use_remesh_preserve_attributes = False
me_plane.use_mirror_vertex_groups = False
me_plane.update()
arm_narwhal3_armature = bpy.data.armatures.new('narwhal3_armature')  # bones are not reproduced
arm_armature = bpy.data.armatures.new('Armature')  # bones are not reproduced

# ---- objects
ob_narhwalearmature = bpy.data.objects.new('NarhwaleArmature', arm_narwhal3_armature)
ob_narwhal3 = bpy.data.objects.new('narwhal3', me_plane)
ob_armature = bpy.data.objects.new('Armature', arm_armature)
ob_sun = bpy.data.objects.new('Sun', light_sun)
ob_camera = bpy.data.objects.new('Camera', cam_camera)

# ---- transforms, parenting, visibility, modifiers, constraints
ob_narhwalearmature.location = (-6.407e-07, -0.07589, 0.1944)
ob_narhwalearmature.rotation_euler = (9.082e-08, 1.04, -1.571)
ob_narhwalearmature.show_in_front = True
ob_narhwalearmature.lineart.crease_threshold = 0.0
ob_narwhal3.parent = ob_narhwalearmature
ob_narwhal3.matrix_parent_inverse = Matrix(((9.86e-08, -0.5064, -0.8623, 0.1292), (1.0, 1.164e-07, 4.599e-08, 6.406e-07), (7.707e-08, -0.8623, 0.5064, -0.1639), (0.0, 0.0, 0.0, 1.0)))
ob_narwhal3.location = (-2.384e-07, -3.552, 0.04345)
ob_narwhal3.rotation_euler = (-0.0, 1.571, 0.0)
ob_narwhal3.scale = (1.0, 1.0, 1.315)
ob_narwhal3.lineart.crease_threshold = 0.0
_vg = ob_narwhal3.vertex_groups.new(name='Bone')
for _i, _w in zip([37, 39, 40, 41, 43, 44, 45, 46, 47, 50, 51, 73, 139, 141, 142, 143, 145, 146, 147, 148, 149, 153, 154, 176, 209, 211, 213, 214, 215, 217, 218, 219, 220, 221, 223, 225], [0.02471, 0.05664, 0.02004, 0.09614, 0.116, 0.1135, 0.4038, 0.01129, 0.1963, 0.8337, 0.7919, 0.004663, 0.02471, 0.05664, 0.02004, 0.09614, 0.116, 0.1135, 0.4038, 0.01129, 0.1963, 0.8337, 0.7919, 0.004663, 0.01715, 0.08136, 0.1704, 0.07903, 0.291, 0.2874, 0.9188, 0.8681, 0.05078, 0.3286, 0.07319, 0.02291]): _vg.add([_i], _w, 'REPLACE')
_vg = ob_narwhal3.vertex_groups.new(name='Bone.001')
for _i, _w in zip([23, 27, 28, 29, 31, 32, 33, 34, 35, 36, 37, 38, 39, 40, 41, 42, 43, 44, 45, 46, 47, 50, 51, 57, 126, 129, 130, 131, 133, 134, 135, 136, 137, 138, 139, 140, 141, 142, 143, 144, 145, 146, 147, 148, 149, 153, 154, 159, 203, 205, 207, 208, 209, 210, 211, 212, 213, 214, 215, 216, 217, 218, 219], [0.006643, 0.04588, 0.0663, 0.08205, 0.1394, 0.1877, 0.2592, 0.06375, 0.3123, 0.6086, 0.6259, 0.336, 0.64, 0.8675, 0.7806, 0.852, 0.7396, 0.8687, 0.5719, 0.9339, 0.7158, 0.06075, 0.0566, 0.0185, 0.006684, 0.0459, 0.0663, 0.08205, 0.1394, 0.1877, 0.2592, 0.06375, 0.3123, 0.6086, 0.6259, 0.336, 0.64, 0.8675, 0.7806, 0.852, 0.7396, 0.8687, 0.5719, 0.9339, 0.7158, 0.06075, 0.0566, 0.01849, 0.009116, 0.06114, 0.2271, 0.02244, 0.3533, 0.8868, 0.6757, 0.9645, 0.7299, 0.9136, 0.6805, 0.9668, 0.6634, 0.02676, 0.06267]): _vg.add([_i], _w, 'REPLACE')
_vg = ob_narwhal3.vertex_groups.new(name='Bone.002')
for _i, _w in zip([19, 20, 23, 24, 25, 27, 28, 29, 30, 31, 32, 33, 34, 35, 36, 37, 38, 39, 40, 41, 42, 43, 46, 47, 53, 55, 56, 57, 66, 122, 123, 126, 127, 129, 130, 131, 132, 133, 134, 135, 136, 137, 138, 139, 140, 141, 142, 143, 144, 145, 148, 149, 150, 157, 159, 160, 161, 170, 203, 205, 206, 207, 208, 209, 210, 211, 212, 213, 217], [0.000204, 0.03125, 0.03307, 0.1144, 0.01875, 0.07062, 0.4627, 0.2306, 0.1047, 0.2058, 0.6616, 0.4465, 0.8126, 0.4403, 0.3169, 0.2293, 0.6203, 0.2068, 0.07581, 0.08406, 0.1272, 0.09799, 0.009987, 0.05811, 0.01622, 0.01164, 0.06473, 0.09629, 0.007605, 0.0003995, 0.03052, 0.03316, 0.01863, 0.07063, 0.4627, 0.2306, 0.1047, 0.2058, 0.6615, 0.4465, 0.8125, 0.4403, 0.3169, 0.2293, 0.6203, 0.2068, 0.07581, 0.08406, 0.1272, 0.09799, 0.009987, 0.05811, 0.1143, 0.01635, 0.09629, 0.01167, 0.06474, 0.007602, 0.0327, 0.08161, 0.05158, 0.2794, 0.932, 0.4437, 0.1069, 0.1729, 0.006846, 0.06853, 0.01136]): _vg.add([_i], _w, 'REPLACE')
_vg = ob_narwhal3.vertex_groups.new(name='Bone.003')
for _i, _w in zip([0, 1, 2, 3, 4, 5, 6, 7, 8, 9, 10, 11, 12, 13, 14, 15, 16, 17, 18, 20, 22, 24, 26, 28, 30, 34, 49, 53, 55, 59, 60, 87, 88, 89, 90, 91, 92, 93, 94, 95, 96, 97, 98, 99, 100, 101, 102, 103, 104, 105, 106, 107, 108, 109, 110, 111, 112, 113, 114, 115, 116, 117, 118, 119, 120, 121, 123, 125, 128, 130, 132, 136, 150, 152, 155, 157, 160, 161, 164, 190, 191, 192, 194, 195, 197, 199, 200, 202, 204, 206, 208, 226, 227, 228, 229, 230, 231, 232, 233, 234, 235, 236, 237, 238, 239, 240, 241], [0.08785, 0.08848, 0.1202, 0.1073, 0.07532, 0.04731, 0.08317, 0.0746, 0.1523, 0.103, 0.03193, 0.05514, 0.3126, 0.06794, 0.06923, 0.01672, 0.49, 0.03064, 0.2098, 0.5895, 0.7601, 0.6205, 0.9343, 0.1915, 0.8498, 0.09005, 0.07079, 0.1541, 0.03623, 0.01113, 0.1033, 0.1356, 0.09309, 0.1683, 0.1225, 0.1068, 0.1413, 0.02694, 0.2538, 0.1654, 0.09239, 0.2035, 0.05123, 0.2056, 0.1626, 0.1448, 0.09524, 0.08087, 0.08454, 0.08125, 0.09702, 0.07565, 0.08126, 0.08022, 0.07345, 0.1428, 0.09961, 0.04468, 0.05556, 0.3155, 0.07593, 0.07251, 0.02194, 0.4957, 0.03688, 0.216, 0.5948, 0.7619, 0.935, 0.192, 0.85, 0.09009, 0.6223, 0.0795, 0.006917, 0.1563, 0.03741, 0.0004919, 0.1277, 0.07728, 0.08125, 0.0576, 0.07858, 0.07176, 0.05124, 0.01242, 0.07096, 0.5164, 0.9246, 0.9325, 0.005202, 0.09931, 0.08126, 0.1549, 0.1198, 0.09915, 0.1239, 0.05381, 0.2563, 0.1623, 0.09612, 0.1994, 0.05601, 0.2012, 0.1595, 0.1218, 0.09277]): _vg.add([_i], _w, 'REPLACE')
_vg = ob_narwhal3.vertex_groups.new(name='Bone.004')
for _i, _w in zip([0, 1, 2, 3, 4, 5, 6, 7, 8, 9, 10, 11, 12, 13, 14, 15, 16, 17, 18, 19, 20, 21, 22, 23, 24, 26, 59, 60, 87, 88, 89, 90, 91, 92, 93, 94, 95, 96, 97, 98, 99, 100, 101, 102, 103, 104, 105, 106, 107, 108, 109, 110, 111, 112, 113, 114, 115, 116, 117, 118, 119, 120, 121, 122, 123, 124, 125, 126, 128, 150, 163, 164, 190, 191, 192, 193, 194, 195, 196, 197, 198, 199, 200, 201, 202, 203, 204, 226, 227, 228, 229, 230, 231, 232, 233, 234, 235, 236, 237, 238, 239, 240, 241, 242, 243, 244, 245, 246, 247, 248, 249, 250, 251, 252, 254, 255, 256, 257, 258], [0.4351, 0.3915, 0.5052, 0.3797, 0.5085, 0.625, 0.3209, 0.2677, 0.6215, 0.3244, 0.869, 0.1768, 0.4912, 0.1763, 0.8891, 0.1059, 0.3088, 0.118, 0.7751, 0.07209, 0.1304, 0.06253, 0.2297, 0.02155, 0.03073, 0.05846, 0.02109, 0.03094, 0.4418, 0.5906, 0.4403, 0.7075, 0.3539, 0.5628, 0.7906, 0.2905, 0.7291, 0.2452, 0.5844, 0.8882, 0.3788, 0.6863, 0.4489, 0.6796, 0.441, 0.3981, 0.5577, 0.4007, 0.4879, 0.5577, 0.328, 0.2729, 0.6263, 0.3428, 0.8559, 0.1774, 0.4841, 0.1743, 0.8835, 0.1098, 0.3043, 0.1213, 0.7682, 0.07493, 0.1277, 0.06467, 0.2278, 0.02382, 0.05795, 0.02933, 0.01527, 0.03983, 0.4093, 0.3901, 0.378, 0.1327, 0.329, 0.2783, 0.9023, 0.1781, 0.9651, 0.1025, 0.924, 0.07182, 0.4824, 0.02308, 0.07397, 0.4735, 0.5577, 0.459, 0.7005, 0.3737, 0.5801, 0.7581, 0.2974, 0.7347, 0.2573, 0.5855, 0.879, 0.3911, 0.6859, 0.4751, 0.6589, 0.6398, 0.5853, 0.6098, 0.5895, 0.5917, 0.6143, 0.6636, 0.6759, 0.7757, 0.8485, 0.8949, 0.9213, 0.9019, 0.8648, 0.7735, 0.6378]): _vg.add([_i], _w, 'REPLACE')
_vg = ob_narwhal3.vertex_groups.new(name='Bone.005')
for _i, _w in zip([0, 1, 2, 3, 4, 5, 6, 7, 8, 9, 10, 11, 12, 13, 14, 15, 16, 17, 18, 19, 20, 21, 22, 23, 24, 25, 26, 27, 28, 29, 30, 31, 32, 33, 34, 35, 36, 37, 38, 39, 40, 41, 42, 43, 44, 45, 46, 47, 48, 49, 50, 51, 52, 53, 54, 55, 56, 57, 58, 59, 60, 61, 62, 63, 64, 65, 66, 67, 68, 69, 70, 71, 72, 73, 74, 75, 76, 77, 78, 79, 80, 81, 82, 83, 84, 85, 86, 87, 88, 89, 90, 91, 92, 93, 94, 95, 96, 97, 98, 99, 100, 101, 102, 103, 104, 105, 106, 107, 108, 109, 110, 111, 112, 113, 114, 115, 116, 117, 118, 119, 120, 121, 122, 123, 124, 125, 126, 127, 128, 129, 130, 131, 132, 133, 134, 135, 136, 137, 138, 139, 140, 141, 142, 143, 144, 145, 146, 147, 148, 149, 150, 151, 152, 153, 154, 155, 156, 157, 158, 159, 160, 161, 162, 163, 164, 165, 166, 167, 168, 169, 170, 171, 172, 173, 174, 175, 176, 177, 178, 179, 180, 181, 182, 183, 184, 185, 186, 187, 188, 189, 190, 191, 192, 193, 194, 195, 196, 197, 198, 199, 200, 201, 202, 203, 204, 205, 206, 207, 208, 209, 210, 211, 212, 213, 214, 215, 216, 217, 218, 219, 220, 221, 222, 223, 224, 225, 226, 227, 228, 229, 230, 231, 232, 233, 234, 235, 236, 237, 238, 239, 240, 241, 242, 243, 244, 245, 246, 247, 248, 249, 250, 251, 252, 253, 254, 255, 256, 257, 258], [3.171e-33, 1.909e-31, 9.08e-38, 1.229e-34, 7.47e-36, 7.409e-36, 4.506e-30, 3.362e-30, 1.623e-39, 4.241e-35, 7.159e-36, 3.175e-18, 3.137e-38, 5.927e-35, 0.0, 1.695e-19, 0.0, 0.0, 0.0, 0.0, 0.0, 0.0, 0.0, 0.0, 0.0, 0.0, 0.0, 0.0, 0.0, 0.0, 0.0, 0.0, 0.0, 0.0, 0.0, 0.0, 0.0, 0.0, 0.0, 0.0, 0.0, 0.0, 0.0, 0.0, 0.0, 0.0, 0.0, 0.0, 0.0, 0.0, 0.0, 0.0, 0.0, 0.0, 0.0, 0.0, 0.0, 0.0, 0.0, 0.0, 0.0, 0.0, 0.0, 0.0, 0.0, 0.0, 0.0, 0.0, 0.0, 0.0, 0.0, 0.0, 0.0, 0.0, 0.0, 0.0, 0.0, 0.0, 0.0, 0.0, 0.0, 0.0, 0.0, 0.0, 0.0, 0.0, 0.0, 1.516e-37, 1.667e-38, 2.096e-39, 4.408e-39, 4.042e-35, 0.0, 7.33e-36, 8.67e-39, 0.0, 1.367e-28, 9.989e-34, 0.0, 2.028e-32, 0.0, 0.0, 2.955e-38, 1.064e-39, 0.0, 8.856e-43, 1.602e-42, 7.474e-36, 7.475e-36, 3.945e-20, 2.326e-20, 1.401e-45, 4.671e-26, 7.234e-36, 1.687e-21, 5.605e-45, 0.0, 0.0, 5.414e-24, 7.006e-45, 0.0, 0.0, 0.0, 0.0, 0.0, 0.0, 0.0, 0.0, 0.0, 0.0, 0.0, 0.0, 0.0, 0.0, 0.0, 0.0, 0.0, 0.0, 0.0, 0.0, 0.0, 0.0, 0.0, 0.0, 0.0, 0.0, 0.0, 0.0, 0.0, 0.0, 0.0, 0.0, 0.0, 0.0, 0.0, 0.0, 0.0, 0.0, 0.0, 0.0, 0.0, 0.0, 0.0, 0.0, 0.0, 0.0, 0.0, 0.0, 0.0, 0.0, 0.0, 0.0, 0.0, 0.0, 0.0, 0.0, 0.0, 0.0, 0.0, 0.0, 0.0, 0.0, 0.0, 0.0, 0.0, 0.0, 0.0, 0.0, 0.0, 0.0, 1.919e-39, 7.816e-38, 7.474e-36, 7.444e-36, 5.839e-37, 2.052e-24, 7.201e-36, 1.839e-25, 0.0, 1.026e-20, 0.0, 0.0, 0.0, 0.0, 0.0, 0.0, 0.0, 0.0, 0.0, 0.0, 0.0, 0.0, 0.0, 0.0, 0.0, 0.0, 0.0, 0.0, 0.0, 0.0, 0.0, 0.0, 0.0, 0.0, 0.0, 0.0, 7.721e-43, 1.928e-40, 9.033e-28, 0.0, 2.521e-25, 7.006e-45, 7.393e-36, 0.0, 8.008e-39, 1.293e-27, 0.0, 2.111e-35, 1.762e-29, 0.0, 2.812e-26, 2.095e-41, 0.4746, 0.4711, 0.4686, 0.4682, 0.4696, 0.4726, 0.4779, 0.4779, 0.4729, 0.4681, 0.4665, 0.0134, 0.4657, 0.4669, 0.471, 0.4755, 0.477]): _vg.add([_i], _w, 'REPLACE')
_vg = ob_narwhal3.vertex_groups.new(name='Bone.006')
for _i, _w in zip([0, 1, 2, 3, 4, 5, 6, 7, 8, 9, 10, 11, 12, 13, 14, 15, 16, 17, 18, 19, 20, 21, 22, 23, 24, 25, 26, 27, 28, 29, 30, 31, 32, 33, 34, 35, 36, 37, 38, 39, 40, 41, 42, 43, 44, 45, 46, 47, 48, 49, 50, 51, 52, 53, 54, 55, 56, 57, 58, 59, 60, 61, 62, 63, 64, 65, 66, 67, 68, 69, 70, 71, 72, 73, 74, 75, 76, 77, 78, 79, 80, 81, 82, 83, 84, 85, 86, 87, 88, 89, 90, 91, 92, 93, 94, 95, 96, 97, 98, 99, 100, 101, 102, 103, 104, 105, 106, 107, 108, 109, 110, 111, 112, 113, 114, 115, 116, 117, 118, 119, 120, 121, 122, 123, 124, 125, 126, 127, 128, 129, 130, 131, 132, 133, 134, 135, 136, 137, 138, 139, 140, 141, 142, 143, 144, 145, 146, 147, 148, 149, 150, 151, 152, 153, 154, 155, 156, 157, 158, 159, 160, 161, 162, 163, 164, 165, 166, 167, 168, 169, 170, 171, 172, 173, 174, 175, 176, 177, 178, 179, 180, 181, 182, 183, 184, 185, 186, 187, 188, 189, 190, 191, 192, 193, 194, 195, 196, 197, 198, 199, 200, 201, 202, 203, 204, 205, 206, 207, 208, 209, 210, 211, 212, 213, 214, 215, 216, 217, 218, 219, 220, 221, 222, 223, 224, 225, 226, 227, 228, 229, 230, 231, 232, 233, 234, 235, 236, 237, 238, 239, 240, 241, 242, 243, 244, 245, 246, 247, 248, 249, 250, 251, 252, 253, 254, 255, 256, 257, 258], [0.0, 2.839e-41, 0.0, 0.0, 1.155e-41, 2.828e-42, 2.803e-45, 0.0, 0.0, 0.0, 0.0, 0.0, 0.0, 0.0, 0.0, 0.0, 0.0, 0.0, 0.0, 0.0, 0.0, 7.018e-06, 0.0, 0.0, 0.0, 6.115e-05, 0.0, 0.0, 0.0, 7.183e-06, 0.0, 0.0, 0.0, 0.0, 0.0, 0.0, 0.0, 0.0, 0.0, 0.0, 0.0, 0.0, 0.0, 0.0, 0.0, 0.0, 0.0, 0.0, 0.15, 0.15, 0.0, 0.0, 0.2642, 0.0005256, 0.15, 0.1498, 0.1499, 0.1498, 0.5, 0.0389, 0.1124, 0.5, 0.5, 0.5, 0.5, 0.2211, 0.1537, 0.1757, 0.5, 0.5, 0.5, 0.5, 0.5, 0.0, 0.0, 0.0, 0.0, 0.0, 0.0, 0.5, 0.5, 0.5, 0.5, 0.5, 0.5, 0.5, 0.5, 0.0, 0.0, 0.0, 0.0, 0.0, 0.0, 0.0, 0.0, 0.0, 0.0, 0.0, 0.0, 0.0, 0.0, 0.0, 0.0, 1.401e-45, 0.0, 0.0, 0.0, 3.144e-38, 4.927e-39, 3.223e-44, 2.095e-41, 1.401e-45, 0.0, 0.0, 0.0, 0.0, 0.0, 0.0, 0.0, 0.0, 0.0, 0.0, 0.0, 0.0, 0.0, 0.0, 0.0, 0.0, 0.0, 0.0, 0.0, 0.0, 0.0, 0.0, 0.0, 0.0, 0.0, 0.0, 0.0, 0.0, 0.0, 0.0, 0.0, 0.0, 0.0, 0.0, 0.0, 0.0, 0.0, 0.0, 0.0, 0.0, 0.0, 0.0, 0.0, 0.0, 0.0, 0.0, 0.0, 0.0, 0.0, 0.0, 0.0, 0.0, 0.0, 0.0, 0.0, 0.0, 0.0, 0.0, 0.0, 0.0, 0.0, 0.0, 0.0, 0.0, 0.0, 0.0, 0.0, 0.0, 0.0, 0.0, 0.0, 0.0, 0.0, 0.0, 0.0, 0.0, 0.0, 0.0, 7.147e-44, 1.613e-42, 4.553e-36, 0.0, 3.223e-43, 0.0, 0.0, 0.0, 0.0, 0.0, 0.0, 0.0, 0.0, 0.0, 0.0, 0.0, 0.0, 0.0, 0.0, 0.0, 0.0, 0.0, 0.0, 0.0, 0.0, 0.0, 0.0, 0.0, 0.0, 0.0, 0.0, 0.0, 0.0, 0.0, 0.0, 0.0, 0.0, 1.482e-39, 0.0, 4.204e-45, 0.0, 0.0, 0.0, 0.0, 0.0, 0.0, 0.0, 0.0, 0.0, 0.0, 0.0, 0.0, 0.0, 0.0, 0.0, 0.0, 0.0, 0.0, 0.0, 0.0, 0.0, 0.0, 0.0, 0.0, 0.0, 0.0, 0.0, 0.0, 0.0]): _vg.add([_i], _w, 'REPLACE')
_vg = ob_narwhal3.vertex_groups.new(name='Bone.007')
for _i, _w in zip([0, 1, 2, 3, 4, 5, 6, 7, 8, 9, 10, 11, 12, 13, 14, 15, 16, 17, 18, 19, 20, 21, 22, 23, 24, 25, 26, 27, 28, 29, 30, 31, 32, 33, 34, 35, 36, 37, 38, 39, 40, 41, 42, 43, 44, 45, 46, 47, 48, 49, 50, 51, 52, 53, 54, 55, 56, 57, 58, 59, 60, 61, 62, 63, 64, 65, 66, 67, 68, 69, 70, 71, 72, 73, 74, 76, 79, 80, 81, 82, 83, 84, 85, 86, 87, 88, 89, 90, 91, 92, 93, 94, 95, 96, 97, 98, 99, 100, 101, 102, 103, 104, 105, 106, 107, 108, 109, 110, 111, 112, 113, 114, 115, 116, 117, 118, 119, 120, 121, 122, 123, 124, 125, 126, 127, 128, 129, 130, 131, 132, 133, 134, 135, 136, 137, 138, 139, 140, 141, 142, 143, 144, 145, 146, 147, 148, 149, 150, 151, 152, 153, 154, 155, 156, 157, 158, 159, 160, 161, 162, 163, 164, 165, 166, 167, 168, 169, 170, 171, 172, 173, 174, 175, 182, 183, 184, 185, 186, 187, 188, 189, 190, 191, 192, 193, 194, 195, 196, 197, 198, 199, 200, 201, 202, 203, 204, 205, 206, 207, 208, 209, 210, 211, 212, 213, 214, 215, 216, 217, 218, 219, 220, 221, 222, 223, 226, 227, 228, 229, 230, 231, 232, 233, 234, 235, 236, 237, 238, 239, 240, 241, 242, 243, 244, 245, 246, 247, 248, 249, 250, 251, 252, 253, 254, 255, 256, 257, 258], [2.136e-10, 1.916e-09, 3.204e-08, 0.0, 3.118e-21, 2.435e-12, 4.496e-13, 3.567e-18, 3.096e-09, 1.534e-12, 0.0, 0.0, 2.89e-18, 4.202e-21, 0.0, 9.474e-28, 0.0, 1.508e-20, 0.0, 2.268e-18, 0.0, 9.321e-19, 0.0, 5.715e-22, 0.0, 4.024e-19, 0.0, 4.709e-26, 0.0, 0.0, 0.0, 5.124e-21, 0.0, 0.0, 0.0, 1.395e-13, 0.0, 0.0, 0.0, 8.757e-10, 0.0, 0.0, 0.0, 0.0, 0.0, 0.0, 0.0, 0.0, 0.0, 0.0, 0.0, 0.0, 0.0, 0.0, 0.0, 0.0, 0.0, 0.0, 0.0, 1.1e-21, 0.0, 0.0, 0.0, 0.0, 0.0, 0.0, 0.0, 0.0, 0.0, 0.0, 0.0, 0.0, 0.0, 0.0, 0.0, 0.0, 0.0, 0.0, 0.0, 0.0, 0.0, 0.0, 0.0, 0.0, 5.496e-11, 4.401e-05, 6.267e-15, 1.458e-06, 1.492e-11, 1.419e-10, 0.0, 1.351e-25, 0.0, 1.532e-17, 1.307e-13, 0.0, 9.763e-19, 7.903e-09, 9.521e-13, 5.248e-05, 7.924e-31, 0.0, 3.37e-29, 1.105e-37, 1.326e-08, 3.409e-05, 3.449e-27, 2.921e-34, 8.612e-20, 4.86e-41, 0.0, 2.662e-44, 6.781e-26, 0.0, 0.0, 1.401e-45, 2.804e-29, 0.0, 0.0, 5.893e-30, 4.44e-38, 0.0, 0.0, 1.401e-45, 0.003006, 0.0, 1.157e-36, 0.0, 0.0, 1.362e-09, 2.203e-25, 2.673e-39, 1.821e-28, 1.044e-28, 1.252e-15, 1.665e-19, 0.0, 0.0, 1.126e-16, 0.0, 2.927e-14, 0.0, 1.209e-18, 0.0, 0.0, 0.0, 0.0, 8.411e-33, 0.15, 4.297e-14, 0.0, 0.0, 0.2061, 0.002686, 0.003959, 0.15, 0.01029, 9.337e-10, 0.06355, 0.5, 7.473e-07, 0.0107, 0.5, 0.5, 0.2142, 0.4944, 0.2, 0.2, 0.5, 0.5, 0.5, 0.5, 0.5, 0.3668, 0.4364, 0.4841, 0.469, 0.4991, 0.499, 0.5, 0.5, 5.728e-11, 4.446e-14, 2.071e-19, 0.0, 3.182e-18, 2.055e-29, 0.0, 5.17e-40, 0.0, 0.0, 0.0, 2.927e-30, 0.0, 8.075e-33, 0.0, 3.79e-40, 0.0, 1.399e-36, 0.0, 9.396e-21, 0.0, 1.973e-18, 0.0, 0.0, 0.0, 0.0, 0.0, 0.0, 0.0, 0.0, 0.0, 0.0, 0.0, 0.0, 7.471e-40, 0.0, 2.803e-45, 2.781e-14, 3.213e-39, 3.715e-26, 1.729e-05, 0.0, 4.643e-11, 0.0, 9.858e-23, 0.0, 0.0, 2.268e-16, 5.605e-45, 2.708e-13, 0.0, 0.0, 0.0, 0.0, 0.0, 0.0, 0.0, 0.0, 0.0, 0.0, 0.0, 0.0, 0.0, 0.0, 0.0, 0.0, 0.0]): _vg.add([_i], _w, 'REPLACE')
_vg = ob_narwhal3.vertex_groups.new(name='Bone.008')
for _i, _w in zip([0, 1, 2, 3, 4, 5, 6, 7, 8, 9, 10, 11, 12, 13, 14, 15, 16, 17, 18, 19, 20, 21, 22, 23, 24, 25, 26, 27, 28, 29, 30, 31, 32, 33, 34, 35, 36, 37, 38, 39, 40, 41, 42, 43, 44, 45, 46, 47, 48, 49, 50, 51, 52, 53, 54, 55, 56, 57, 58, 59, 60, 61, 62, 63, 64, 65, 66, 67, 68, 69, 70, 71, 72, 73, 74, 75, 76, 77, 78, 79, 80, 81, 82, 83, 84, 85, 86, 87, 88, 89, 90, 91, 92, 93, 94, 95, 96, 97, 98, 99, 100, 101, 102, 103, 104, 105, 106, 107, 108, 109, 110, 111, 112, 113, 114, 115, 116, 117, 118, 119, 120, 121, 122, 123, 124, 125, 126, 127, 128, 129, 130, 131, 132, 133, 134, 135, 136, 137, 138, 139, 140, 141, 142, 143, 144, 145, 146, 147, 148, 149, 150, 151, 152, 153, 154, 155, 156, 157, 158, 159, 160, 161, 162, 163, 164, 165, 166, 167, 168, 169, 170, 171, 172, 173, 174, 175, 176, 177, 178, 179, 180, 181, 182, 183, 184, 185, 186, 187, 188, 189, 190, 191, 192, 193, 194, 195, 196, 197, 198, 199, 200, 201, 202, 203, 204, 205, 206, 207, 208, 209, 210, 211, 212, 213, 214, 215, 216, 217, 218, 219, 220, 221, 222, 223, 224, 225, 226, 227, 228, 229, 230, 231, 232, 233, 234, 235, 236, 237, 238, 239, 240, 241, 242, 243, 244, 245, 246, 247, 248, 249, 250, 251, 252, 253, 254, 255, 256, 257, 258], [0.0, 0.0, 0.0, 0.0, 0.0, 0.0, 0.0, 0.0, 0.0, 0.0, 0.0, 0.0, 0.0, 0.0, 0.0, 0.0, 0.0, 0.0, 0.0, 0.0, 0.0, 0.0, 0.0, 0.0, 0.0, 0.0, 0.0, 0.0, 0.0, 0.0, 0.0, 0.0, 0.0, 0.0, 0.0, 0.0, 0.0, 0.0, 0.0, 0.0, 0.0, 0.0, 0.0, 0.0, 0.15, 0.15, 0.0, 0.0, 0.0, 0.0, 0.5, 0.5, 0.0, 0.0, 0.0, 0.0, 0.0, 0.0, 0.0, 0.0, 0.0, 0.0, 0.0, 0.0, 0.0, 0.0, 0.0, 0.0, 0.0, 0.0, 0.0, 0.0, 0.0, 1.18e-16, 3.733e-42, 8.106e-12, 2.01e-16, 2.928e-22, 1.544e-20, 0.0, 0.0, 0.0, 0.0, 0.0, 0.0, 0.0, 0.0, 0.0, 0.0, 0.0, 0.0, 0.0, 0.0, 0.0, 0.0, 0.0, 0.0, 0.0, 0.0, 0.0, 0.0, 0.0, 0.0, 0.0, 0.0, 0.0, 0.0, 0.0, 0.0, 0.0, 0.0, 0.0, 0.0, 0.0, 0.0, 0.0, 0.0, 0.0, 0.0, 0.0, 0.0, 0.0, 0.0, 0.0, 0.0, 0.0, 0.0, 0.0, 0.0, 0.0, 0.0, 0.0, 0.0, 0.0, 0.0, 0.0, 0.0, 0.0, 0.0, 0.0, 0.0, 0.0, 0.0, 0.0, 0.0, 0.0, 0.15, 0.15, 0.0, 0.0, 0.0, 0.0, 0.0, 0.5, 0.5, 0.0, 0.0, 0.0, 0.0, 0.0, 0.0, 0.0, 0.0, 0.0, 0.0, 0.0, 0.0, 0.0, 0.0, 0.0, 0.0, 0.0, 0.0, 0.0, 0.0, 0.0, 3.41e-36, 1.202e-22, 0.0, 0.0, 0.0, 0.0, 0.0, 0.0, 0.0, 0.0, 0.0, 0.0, 0.0, 0.0, 0.0, 0.0, 0.0, 0.0, 0.0, 0.0, 0.0, 0.0, 0.0, 0.0, 0.0, 0.0, 0.0, 0.0, 0.0, 0.0, 0.0, 0.0, 0.0, 0.0, 0.0, 0.0, 0.0, 0.0, 0.15, 0.15, 0.0, 0.0, 0.5, 0.5, 1.578e-29, 1.313e-18, 1.591e-30, 7.225e-20, 0.0, 0.0, 0.0, 0.0, 0.0, 0.0, 0.0, 0.0, 0.0, 0.0, 0.0, 0.0, 0.0, 0.0, 0.0, 0.0, 0.0, 0.0, 0.0, 0.0, 0.0, 0.0, 0.0, 0.0, 0.0, 0.0, 0.0, 0.0, 0.0, 0.0, 0.0, 0.0, 0.0, 0.0, 0.0]): _vg.add([_i], _w, 'REPLACE')
_vg = ob_narwhal3.vertex_groups.new(name='Bone.009')
for _i, _w in zip([0, 1, 2, 3, 4, 5, 6, 7, 8, 9, 10, 11, 12, 13, 14, 15, 16, 17, 18, 19, 20, 21, 22, 23, 24, 25, 26, 27, 28, 29, 30, 31, 32, 33, 34, 35, 36, 37, 38, 39, 40, 41, 42, 43, 44, 45, 46, 47, 48, 49, 50, 51, 52, 53, 54, 55, 56, 57, 58, 59, 60, 61, 62, 63, 64, 65, 66, 67, 68, 69, 70, 71, 72, 73, 74, 75, 76, 77, 78, 79, 80, 81, 82, 83, 84, 85, 86, 87, 88, 89, 90, 91, 92, 93, 94, 95, 96, 97, 98, 99, 100, 101, 102, 103, 104, 105, 106, 107, 108, 109, 110, 111, 112, 113, 114, 115, 116, 117, 118, 119, 120, 121, 122, 123, 124, 125, 126, 127, 128, 129, 130, 131, 132, 133, 134, 135, 136, 137, 138, 139, 140, 141, 142, 143, 144, 145, 146, 147, 148, 149, 150, 151, 152, 153, 154, 155, 156, 157, 158, 159, 160, 161, 162, 163, 164, 165, 166, 167, 168, 169, 170, 171, 172, 173, 174, 175, 176, 177, 178, 179, 180, 181, 182, 183, 184, 185, 186, 187, 188, 189, 190, 191, 192, 193, 194, 195, 196, 197, 198, 199, 200, 201, 202, 203, 204, 205, 206, 207, 208, 209, 210, 211, 212, 213, 214, 215, 216, 217, 218, 219, 220, 221, 222, 223, 224, 225, 226, 227, 228, 229, 230, 231, 232, 233, 234, 235, 236, 237, 238, 239, 240, 241, 242, 243, 244, 245, 246, 247, 248, 249, 250, 251, 252, 253, 254, 255, 256, 257, 258], [0.0, 0.0, 0.0, 0.0, 0.0, 0.0, 0.0, 0.0, 0.0, 0.0, 0.0, 0.0, 0.0, 0.0, 0.0, 0.0, 0.0, 0.0, 0.0, 0.0, 0.0, 0.0, 0.0, 0.0, 0.0, 0.0, 0.0, 0.0, 0.0, 0.0, 0.0, 0.0, 0.0, 0.0, 0.0, 0.0, 0.0, 0.0, 0.0, 0.0, 0.0, 0.0, 0.0, 0.0, 0.0, 0.0, 0.0, 0.0, 0.0, 0.0, 0.15, 0.15, 0.0, 0.0, 0.0, 0.0, 0.0, 0.0, 0.0, 0.0, 0.0, 0.0, 0.0, 0.0, 0.0, 0.0, 0.0, 0.0, 0.0, 0.0, 0.0, 0.0, 0.0, 0.5, 0.5, 0.496, 0.5, 0.4997, 0.4996, 0.0, 0.0, 0.0, 0.0, 0.0, 0.0, 0.0, 0.0, 0.0, 0.0, 0.0, 0.0, 0.0, 0.0, 0.0, 0.0, 0.0, 0.0, 0.0, 0.0, 0.0, 0.0, 0.0, 0.0, 0.0, 0.0, 0.0, 0.0, 0.0, 0.0, 0.0, 0.0, 0.0, 0.0, 0.0, 0.0, 0.0, 0.0, 0.0, 0.0, 0.0, 0.0, 0.0, 0.0, 0.0, 0.0, 0.0, 0.0, 0.0, 0.0, 0.0, 0.0, 0.0, 0.0, 0.0, 0.0, 0.0, 0.0, 0.0, 0.0, 0.0, 0.0, 0.0, 0.0, 0.0, 0.0, 0.0, 0.0, 0.0, 0.0, 0.0, 0.0, 0.0, 0.0, 3.593e-35, 0.0, 0.0, 0.0, 0.0, 0.0, 0.0, 0.0, 0.0, 0.0, 0.0, 0.0, 0.0, 0.0, 0.0, 0.0, 0.0, 0.0, 0.0, 0.0, 0.0, 0.0, 0.0, 0.0, 0.0, 4.823e-26, 1.033e-18, 8.848e-15, 2.559e-13, 0.0, 0.0, 0.0, 0.0, 0.0, 0.0, 0.0, 0.0, 0.0, 0.0, 0.0, 0.0, 0.0, 0.0, 0.0, 0.0, 0.0, 0.0, 0.0, 0.0, 0.0, 0.0, 0.0, 0.0, 0.0, 0.0, 0.0, 0.0, 0.0, 0.0, 0.0, 0.0, 0.0, 0.0, 0.0, 0.0, 0.1911, 0.1608, 0.15, 0.15, 0.1501, 0.15, 0.15, 0.15, 0.0, 0.0, 0.0, 0.0, 0.0, 0.0, 0.0, 0.0, 0.0, 0.0, 0.0, 0.0, 0.0, 0.0, 0.0, 0.0, 0.0, 0.0, 0.0, 0.0, 0.0, 0.0, 0.0, 0.0, 0.0, 0.0, 0.0, 0.0, 0.0, 0.0, 0.0, 0.0, 0.0]): _vg.add([_i], _w, 'REPLACE')
_vg = ob_narwhal3.vertex_groups.new(name='Bone.010')
for _i, _w in zip([0, 1, 2, 3, 4, 5, 6, 7, 8, 9, 10, 11, 12, 13, 14, 15, 16, 17, 18, 19, 20, 21, 22, 23, 24, 25, 26, 27, 28, 29, 30, 31, 32, 33, 34, 35, 36, 37, 38, 39, 40, 41, 42, 43, 44, 45, 46, 47, 48, 49, 50, 51, 52, 53, 54, 55, 56, 57, 58, 59, 60, 61, 62, 63, 64, 65, 66, 67, 68, 69, 70, 71, 72, 73, 74, 75, 76, 77, 78, 79, 80, 81, 82, 83, 84, 85, 86, 87, 88, 89, 90, 91, 92, 93, 94, 95, 96, 97, 98, 99, 100, 101, 102, 103, 104, 105, 106, 107, 108, 109, 110, 111, 112, 113, 114, 115, 116, 117, 118, 119, 120, 121, 122, 123, 124, 125, 126, 127, 128, 129, 130, 131, 132, 133, 134, 135, 136, 137, 138, 139, 140, 141, 142, 143, 144, 145, 146, 147, 148, 149, 150, 151, 152, 153, 154, 155, 156, 157, 158, 159, 160, 161, 162, 163, 164, 165, 166, 167, 168, 169, 170, 171, 172, 173, 174, 175, 176, 177, 178, 179, 180, 181, 182, 183, 184, 185, 186, 187, 188, 189, 190, 191, 192, 193, 194, 195, 196, 197, 198, 199, 200, 201, 202, 203, 204, 205, 206, 207, 208, 209, 210, 211, 212, 213, 214, 215, 216, 217, 218, 219, 220, 221, 222, 223, 224, 225, 226, 227, 228, 229, 230, 231, 232, 233, 234, 235, 236, 237, 238, 239, 240, 241, 242, 243, 244, 245, 246, 247, 248, 249, 250, 251, 252, 253, 254, 255, 256, 257, 258], [0.0, 0.0, 0.0, 0.0, 0.0, 0.0, 0.0, 0.0, 0.0, 0.0, 0.0, 0.0, 0.0, 0.0, 0.0, 0.0, 0.0, 0.0, 0.0, 0.0, 0.0, 0.0, 0.0, 0.0, 0.0, 0.0, 0.0, 0.0, 0.0, 0.0, 0.0, 0.0, 0.0, 0.0, 0.0, 0.0, 0.0, 0.0, 0.0, 0.0, 0.0, 0.0, 0.0, 0.0, 0.0, 0.0, 0.0, 0.0, 0.0, 0.0, 0.0, 0.0, 0.0, 0.0, 0.0, 0.0, 0.0, 0.0, 0.0, 0.0, 0.0, 0.0, 0.0, 0.0, 0.0, 0.0, 0.0, 0.0, 0.0, 0.0, 0.0, 0.0, 0.0, 0.0, 0.0, 0.0, 0.0, 0.0, 0.0, 0.0, 0.0, 0.0, 0.0, 0.0, 0.0, 0.0, 0.0, 0.0, 0.0, 0.0, 0.0, 0.0, 0.0, 0.0, 0.0, 0.0, 0.0, 0.0, 0.0, 0.0, 0.0, 0.0, 0.0, 0.0, 0.0, 0.0, 0.0, 0.0, 0.0, 0.0, 0.0, 0.0, 0.0, 0.0, 0.0, 0.0, 0.0, 0.0, 0.0, 0.0, 0.0, 0.0, 0.0, 0.0, 0.0, 0.0, 0.0, 0.0, 0.0, 0.0, 0.0, 0.0, 0.0, 0.0, 0.0, 0.0, 0.0, 0.0, 0.0, 0.0, 0.0, 0.0, 0.0, 0.0, 0.0, 0.0, 0.0, 0.0, 0.0, 0.0, 0.0, 0.0, 0.0, 0.15, 0.15, 0.0, 0.0, 0.0, 0.0, 0.0, 0.0, 0.0, 0.0, 0.0, 0.0, 0.0, 0.0, 0.0, 0.0, 0.0, 0.0, 0.0, 0.0, 0.0, 0.0, 0.0, 0.5, 0.5, 0.5, 0.5, 0.5, 0.5, 0.0, 0.0, 0.0, 0.0, 0.0, 0.0, 0.0, 0.0, 0.0, 0.0, 0.0, 0.0, 0.0, 0.0, 0.0, 0.0, 0.0, 0.0, 0.0, 0.0, 0.0, 0.0, 0.0, 0.0, 0.0, 0.0, 0.0, 0.0, 0.0, 0.0, 0.0, 0.0, 0.0, 0.0, 0.0, 0.0, 0.15, 0.15, 0.15, 0.1502, 0.15, 0.15, 0.15, 0.15, 0.0, 0.0, 0.0, 0.0, 0.0, 0.0, 0.0, 0.0, 0.0, 0.0, 0.0, 0.0, 0.0, 0.0, 0.0, 0.0, 0.0, 0.0, 0.0, 0.0, 0.0, 0.0, 0.0, 0.0, 0.0, 0.0, 0.0, 0.0, 0.0, 0.0, 0.0, 0.0, 0.0]): _vg.add([_i], _w, 'REPLACE')
_m = ob_narwhal3.modifiers.new('Armature', 'ARMATURE')
_m.object = ob_narhwalearmature
ob_armature.location = (0.0, 0.0, 0.0)
ob_armature.rotation_euler = (1.836e-07, 1.134, 2.881e-07)
ob_armature.hide_viewport = True
ob_armature.hide_select = True
ob_armature.hide_render = True
ob_armature.show_in_front = True
ob_armature.lineart.crease_threshold = 0.0
ob_sun.location = (4.825, -1.78, 4.504)
ob_sun.rotation_euler = (-0.9466, 0.04671, -1.543)
ob_sun.hide_render = True
ob_sun.lineart.crease_threshold = 0.0
ob_camera.location = (5.174, -12.18, 6.803)
ob_camera.rotation_euler = (1.068, 0.003094, 0.347)
ob_camera.lock_rotations_4d = False
ob_camera.empty_display_type = 'ARROWS'
ob_camera.color = (0.0, 0.0, 0.0, 0.0)
ob_camera.display_type = 'WIRE'
ob_camera.lineart.crease_threshold = 0.0

# ---- collection membership
col_collection_1.objects.link(ob_narhwalearmature)
col_collection_1.objects.link(ob_narwhal3)
col_collection_1.objects.link(ob_armature)
col_collection_1.objects.link(ob_sun)
col_collection_1.objects.link(ob_camera)

# ---- scene / render settings (as saved in the file)
scene.camera = ob_camera
scene.frame_start = 1; scene.frame_end = 40; scene.frame_set(38)
scene.render.engine = 'BLENDER_EEVEE_NEXT'
scene.render.resolution_percentage = 50
scene.render.dither_intensity = 0.0
scene.cycles.use_denoising = False
scene.cycles.samples = 128
scene.cycles.sampling_pattern = 'TABULATED_SOBOL'
scene.cycles.use_adaptive_sampling = False
scene.cycles.use_light_tree = False
scene.cycles.blur_glossy = 0.0
scene.cycles.sample_clamp_indirect = 0.0
scene.view_settings.view_transform = 'Standard'
bpy.context.view_layer.update()

# ---- added for rendering (the .blend has no usable light): sun
light_auto_sun = bpy.data.lights.new('AutoSun', 'SUN')
light_auto_sun.energy = 3.0
light_auto_sun.angle = 0.0523599
ob_auto_sun = bpy.data.objects.new('AutoSun', light_auto_sun)
scene.collection.objects.link(ob_auto_sun)
ob_auto_sun.rotation_euler = (0.872665, 0.174533, 0.523599)
bpy.context.view_layer.update()
